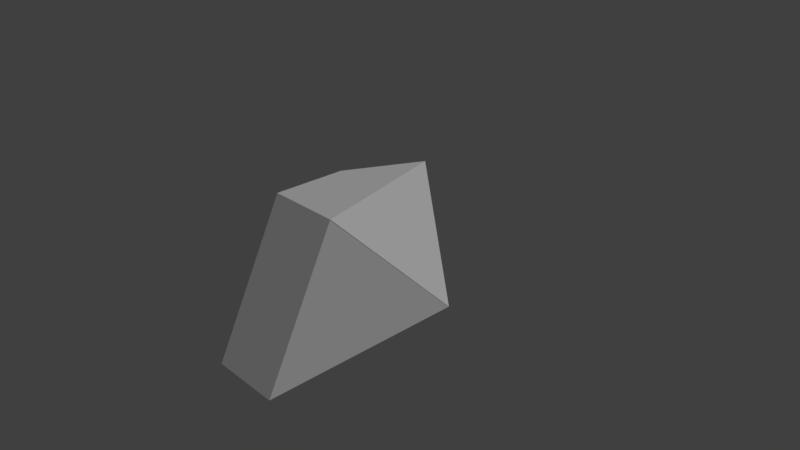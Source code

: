 # Source: b4p3_harder.blend  (saved by Blender 2.78.0; exported with 4.5.12 LTS)
import bpy
from mathutils import Matrix  # noqa: F401  (used for matrix-valued properties, if any)

bpy.ops.wm.read_factory_settings(use_empty=True)
scene = bpy.context.scene
scene.name = 'Scene'

# ---- collections
col_collection_1 = bpy.data.collections.new('Collection 1'); scene.collection.children.link(col_collection_1)

# ---- materials (node trees are filled in below, after node groups)
mat_black = bpy.data.materials.new('black')
mat_black.alpha_threshold = 0.0
mat_black.use_transparent_shadow = False
mat_black.diffuse_color = (1.0, 1.0, 1.0, 1.0)
mat_black.roughness = 0.5
mat_black.line_color = (0.0, 0.0, 0.0, 1.0)
mat_purple = bpy.data.materials.new('purple')
mat_purple.alpha_threshold = 0.0
mat_purple.use_transparent_shadow = False
mat_purple.roughness = 0.5

# ---- material node trees

# ---- world
world_world = bpy.data.worlds.new('World'); scene.world = world_world
world_world.color = (0.05088, 0.05088, 0.05088)
world_world.use_sun_shadow = False
world_world.sun_shadow_jitter_overblur = 0.0
world_world.cycles.sampling_method = 'MANUAL'

# ---- cameras
cam_camera = bpy.data.cameras.new('Camera')
cam_camera.clip_end = 100.0
cam_camera.lens = 35.0
cam_camera.sensor_width = 32.0
cam_camera.sensor_height = 18.0
cam_camera.ortho_scale = 7.314
cam_camera.dof.focus_distance = 0.0
cam_camera.dof.aperture_fstop = 128.0

# ---- lights
light_lamp = bpy.data.lights.new('Lamp', 'SUN')
light_lamp.transmission_factor = 0.0
light_lamp.cutoff_distance = 30.0
light_lamp.angle = 0.1993
light_lamp.energy = 1.0
light_lamp.shadow_buffer_clip_start = 1.001
light_lamp.shadow_soft_size = 0.1
light_lamp.shadow_cascade_max_distance = 1000.0

# ---- meshes
me_cube_021 = bpy.data.meshes.new('Cube.021')
me_cube_021.from_pydata([(1.0, -3.023, -1.0), (1.0, -2.523, 1.0), (0.0, -3.023, -1.0), (-2.98e-07, -2.523, 1.0)], [], [(3, 2, 0, 1)])
me_cube_021.materials.append(mat_black)
me_cube_021.use_remesh_preserve_volume = False
me_cube_021.use_remesh_preserve_attributes = False
me_cube_021.use_mirror_vertex_groups = False
me_cube_021.update()
me_cube_020 = bpy.data.meshes.new('Cube.020')
me_cube_020.from_pydata([(0.5043, -1.522, 1.0), (1.004, -1.522, -1.0), (1.004, -2.522, 1.0)], [], [(1, 0, 2)])
me_cube_020.materials.append(mat_black)
me_cube_020.use_remesh_preserve_volume = False
me_cube_020.use_remesh_preserve_attributes = False
me_cube_020.use_mirror_vertex_groups = False
me_cube_020.update()
me_cube_019 = bpy.data.meshes.new('Cube.019')
me_cube_019.from_pydata([(0.5, -1.52, 1.0), (1.0, -1.52, -1.0), (1.192e-07, -1.52, -1.0)], [], [(1, 2, 0)])
me_cube_019.materials.append(mat_black)
me_cube_019.use_remesh_preserve_volume = False
me_cube_019.use_remesh_preserve_attributes = False
me_cube_019.use_mirror_vertex_groups = False
me_cube_019.update()
me_cube_015 = bpy.data.meshes.new('Cube.015')
me_cube_015.from_pydata([(0.4987, -1.522, 1.0), (-0.001327, -2.022, 1.0), (-0.001327, -1.522, -1.0)], [], [(1, 0, 2)])
me_cube_015.materials.append(mat_black)
me_cube_015.use_remesh_preserve_volume = False
me_cube_015.use_remesh_preserve_attributes = False
me_cube_015.use_mirror_vertex_groups = False
me_cube_015.update()
me_cube_014 = bpy.data.meshes.new('Cube.014')
me_cube_014.from_pydata([(-0.002674, -3.022, -1.0), (-0.002674, -2.022, 1.0), (-0.002674, -2.522, 1.0), (-0.002674, -1.522, -1.0)], [], [(0, 2, 1, 3)])
me_cube_014.materials.append(mat_black)
me_cube_014.use_remesh_preserve_volume = False
me_cube_014.use_remesh_preserve_attributes = False
me_cube_014.use_mirror_vertex_groups = False
me_cube_014.update()
me_cube_004 = bpy.data.meshes.new('Cube.004')
me_cube_004.from_pydata([(1.0, -3.022, -1.0), (0.5, -1.522, 1.0), (1.0, -1.522, -1.0), (1.0, -2.022, -1.0), (1.0, -2.522, -1.0), (1.0, -2.522, 1.0), (0.0, -3.022, -1.0), (-1.192e-07, -2.022, 1.0), (-2.98e-07, -2.522, 1.0), (1.192e-07, -1.522, -1.0), (5.96e-08, -2.022, -1.0), (0.0, -2.522, -1.0)], [], [(4, 5, 0), (3, 4, 11, 10), (2, 3, 10, 9), (8, 6, 0, 5), (4, 0, 6, 11), (8, 5, 1, 7), (2, 1, 5), (5, 4, 2), (2, 9, 1), (7, 1, 9), (6, 8, 7, 9)])
me_cube_004.materials.append(mat_purple)
me_cube_004.use_remesh_preserve_volume = False
me_cube_004.use_remesh_preserve_attributes = False
me_cube_004.use_mirror_vertex_groups = False
me_cube_004.update()

# ---- objects
ob_b3p3_b3p1_a1 = bpy.data.objects.new('b3p3_b3p1_a1', me_cube_021)
ob_b3p3_bb3_a2 = bpy.data.objects.new('b3p3_bb3_a2', me_cube_020)
ob_b3p3_bb3_a1 = bpy.data.objects.new('b3p3_bb3_a1', me_cube_019)
ob_b3p3_b3p4_a2 = bpy.data.objects.new('b3p3_b3p4_a2', me_cube_015)
ob_b3p3_b3p4_a1 = bpy.data.objects.new('b3p3_b3p4_a1', me_cube_014)
ob_b3p3 = bpy.data.objects.new('b3p3', me_cube_004)
ob_lamp = bpy.data.objects.new('Lamp', light_lamp)
ob_camera = bpy.data.objects.new('Camera', cam_camera)

# ---- transforms, parenting, visibility, modifiers, constraints
ob_b3p3_b3p1_a1.location = (-0.5096, 4.044, 0.0)
ob_b3p3_b3p1_a1.scale = (1.0, 2.0, 1.0)
ob_b3p3_b3p1_a1.lock_rotations_4d = False
ob_b3p3_b3p1_a1.empty_display_type = 'ARROWS'
ob_b3p3_b3p1_a1.lineart.crease_threshold = 0.0
ob_b3p3_bb3_a2.location = (-0.5096, 4.044, 0.0)
ob_b3p3_bb3_a2.scale = (1.0, 2.0, 1.0)
ob_b3p3_bb3_a2.lock_rotations_4d = False
ob_b3p3_bb3_a2.empty_display_type = 'ARROWS'
ob_b3p3_bb3_a2.lineart.crease_threshold = 0.0
ob_b3p3_bb3_a1.location = (-0.5096, 4.044, 0.0)
ob_b3p3_bb3_a1.scale = (1.0, 2.0, 1.0)
ob_b3p3_bb3_a1.lock_rotations_4d = False
ob_b3p3_bb3_a1.empty_display_type = 'ARROWS'
ob_b3p3_bb3_a1.lineart.crease_threshold = 0.0
ob_b3p3_b3p4_a2.location = (-0.5096, 4.044, 0.0)
ob_b3p3_b3p4_a2.scale = (1.0, 2.0, 1.0)
ob_b3p3_b3p4_a2.lock_rotations_4d = False
ob_b3p3_b3p4_a2.empty_display_type = 'ARROWS'
ob_b3p3_b3p4_a2.lineart.crease_threshold = 0.0
ob_b3p3_b3p4_a1.location = (-0.5096, 4.044, 0.0)
ob_b3p3_b3p4_a1.scale = (1.0, 2.0, 1.0)
ob_b3p3_b3p4_a1.lock_rotations_4d = False
ob_b3p3_b3p4_a1.empty_display_type = 'ARROWS'
ob_b3p3_b3p4_a1.lineart.crease_threshold = 0.0
ob_b3p3.location = (-0.5096, 4.044, 0.0)
ob_b3p3.scale = (1.0, 2.0, 1.0)
ob_b3p3.lock_rotations_4d = False
ob_b3p3.empty_display_type = 'ARROWS'
ob_b3p3.lineart.crease_threshold = 0.0
ob_lamp.location = (3.479, -1.792, 3.171)
ob_lamp.rotation_euler = (0.6503, 0.05522, 1.866)
ob_lamp.lock_rotations_4d = False
ob_lamp.empty_display_type = 'ARROWS'
ob_lamp.color = (0.0, 0.0, 0.0, 0.0)
ob_lamp.lineart.crease_threshold = 0.0
ob_camera.location = (7.481, -6.508, 5.344)
ob_camera.rotation_euler = (1.109, 0.0, 0.8149)
ob_camera.lock_rotations_4d = False
ob_camera.empty_display_type = 'ARROWS'
ob_camera.color = (0.0, 0.0, 0.0, 0.0)
ob_camera.display_type = 'WIRE'
ob_camera.lineart.crease_threshold = 0.0

# ---- collection membership
col_collection_1.objects.link(ob_b3p3_b3p1_a1)
col_collection_1.objects.link(ob_b3p3_bb3_a2)
col_collection_1.objects.link(ob_b3p3_bb3_a1)
col_collection_1.objects.link(ob_b3p3_b3p4_a2)
col_collection_1.objects.link(ob_b3p3_b3p4_a1)
col_collection_1.objects.link(ob_b3p3)
col_collection_1.objects.link(ob_lamp)
col_collection_1.objects.link(ob_camera)

# ---- scene / render settings (as saved in the file)
scene.camera = ob_camera
scene.frame_start = 1; scene.frame_end = 250; scene.frame_set(1)
scene.render.engine = 'BLENDER_EEVEE_NEXT'
scene.render.resolution_percentage = 50
scene.render.dither_intensity = 0.0
scene.cycles.use_denoising = False
scene.cycles.samples = 128
scene.cycles.sampling_pattern = 'TABULATED_SOBOL'
scene.cycles.light_sampling_threshold = 0.0
scene.cycles.use_adaptive_sampling = False
scene.cycles.use_light_tree = False
scene.cycles.blur_glossy = 0.0
scene.cycles.sample_clamp_indirect = 0.0
scene.view_settings.view_transform = 'Standard'
bpy.context.view_layer.update()
